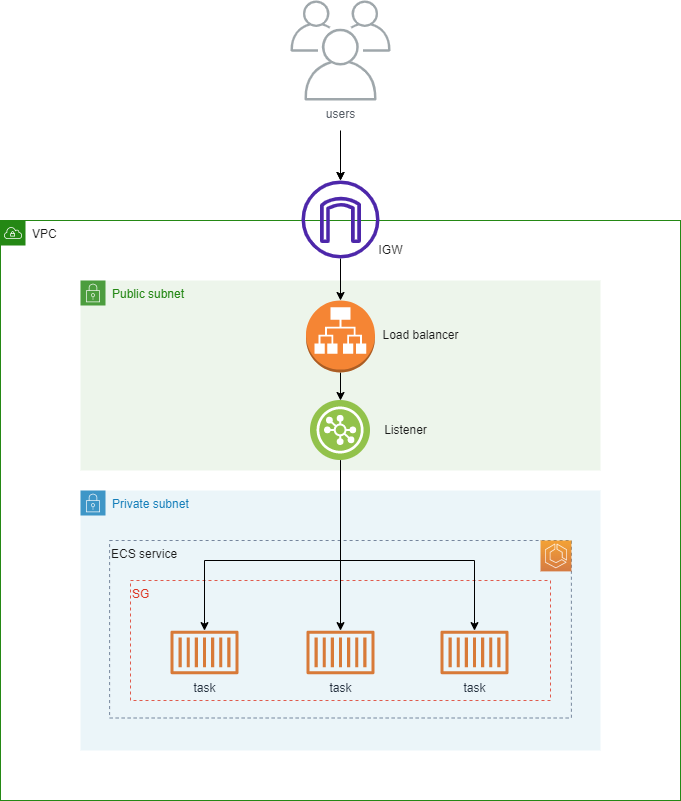

The diagram above was exported from draw.io. Its source (the exported page's mxGraphModel, read from the mxfile embedded in the PNG):
<mxGraphModel dx="1038" dy="2773" grid="1" gridSize="10" guides="1" tooltips="1" connect="1" arrows="1" fold="1" page="1" pageScale="1" pageWidth="850" pageHeight="1100" math="0" shadow="0">
  <root>
    <mxCell id="0" />
    <mxCell id="1" parent="0" />
    <mxCell id="ICqIGWtqNW3VAwkcAzVR-26" value="Public subnet" style="points=[[0,0],[0.25,0],[0.5,0],[0.75,0],[1,0],[1,0.25],[1,0.5],[1,0.75],[1,1],[0.75,1],[0.5,1],[0.25,1],[0,1],[0,0.75],[0,0.5],[0,0.25]];outlineConnect=0;gradientColor=none;html=1;whiteSpace=wrap;fontSize=12;fontStyle=0;container=1;pointerEvents=0;collapsible=0;recursiveResize=0;shape=mxgraph.aws4.group;grIcon=mxgraph.aws4.group_security_group;grStroke=0;strokeColor=#248814;fillColor=#E9F3E6;verticalAlign=top;align=left;spacingLeft=30;fontColor=#248814;dashed=0;opacity=80;shadow=0;" vertex="1" parent="1">
      <mxGeometry x="160" y="-1340" width="520" height="190" as="geometry" />
    </mxCell>
    <mxCell id="ICqIGWtqNW3VAwkcAzVR-2" value="&lt;font color=&quot;#1a1a1a&quot;&gt;VPC&lt;/font&gt;" style="points=[[0,0],[0.25,0],[0.5,0],[0.75,0],[1,0],[1,0.25],[1,0.5],[1,0.75],[1,1],[0.75,1],[0.5,1],[0.25,1],[0,1],[0,0.75],[0,0.5],[0,0.25]];outlineConnect=0;gradientColor=none;html=1;whiteSpace=wrap;fontSize=12;fontStyle=0;container=1;pointerEvents=0;collapsible=0;recursiveResize=0;shape=mxgraph.aws4.group;grIcon=mxgraph.aws4.group_vpc;strokeColor=#248814;fillColor=none;verticalAlign=top;align=left;spacingLeft=30;fontColor=#AAB7B8;dashed=0;" vertex="1" parent="1">
      <mxGeometry x="80" y="-1400" width="680" height="580" as="geometry" />
    </mxCell>
    <mxCell id="ICqIGWtqNW3VAwkcAzVR-27" value="Private subnet" style="points=[[0,0],[0.25,0],[0.5,0],[0.75,0],[1,0],[1,0.25],[1,0.5],[1,0.75],[1,1],[0.75,1],[0.5,1],[0.25,1],[0,1],[0,0.75],[0,0.5],[0,0.25]];outlineConnect=0;gradientColor=none;html=1;whiteSpace=wrap;fontSize=12;fontStyle=0;container=1;pointerEvents=0;collapsible=0;recursiveResize=0;shape=mxgraph.aws4.group;grIcon=mxgraph.aws4.group_security_group;grStroke=0;strokeColor=#147EBA;fillColor=#E6F2F8;verticalAlign=top;align=left;spacingLeft=30;fontColor=#147EBA;dashed=0;shadow=0;opacity=80;" vertex="1" parent="ICqIGWtqNW3VAwkcAzVR-2">
      <mxGeometry x="80" y="270" width="520" height="260" as="geometry" />
    </mxCell>
    <mxCell id="ICqIGWtqNW3VAwkcAzVR-28" value="ECS service" style="fillColor=none;strokeColor=#5A6C86;dashed=1;verticalAlign=top;fontStyle=0;fontColor=#1A1A1A;shadow=0;opacity=80;align=left;" vertex="1" parent="ICqIGWtqNW3VAwkcAzVR-27">
      <mxGeometry x="29.11" y="50" width="461.78" height="177.5" as="geometry" />
    </mxCell>
    <mxCell id="ICqIGWtqNW3VAwkcAzVR-32" value="SG" style="fillColor=none;strokeColor=#DD3522;verticalAlign=top;fontStyle=0;fontColor=#DD3522;shadow=0;dashed=1;opacity=80;align=left;" vertex="1" parent="ICqIGWtqNW3VAwkcAzVR-27">
      <mxGeometry x="50" y="90" width="420" height="120" as="geometry" />
    </mxCell>
    <mxCell id="ICqIGWtqNW3VAwkcAzVR-37" value="task" style="sketch=0;outlineConnect=0;fontColor=#232F3E;gradientColor=none;fillColor=#D45B07;strokeColor=none;dashed=0;verticalLabelPosition=bottom;verticalAlign=top;align=center;html=1;fontSize=12;fontStyle=0;aspect=fixed;pointerEvents=1;shape=mxgraph.aws4.container_1;shadow=0;opacity=80;" vertex="1" parent="ICqIGWtqNW3VAwkcAzVR-27">
      <mxGeometry x="226" y="140" width="68" height="43.92" as="geometry" />
    </mxCell>
    <mxCell id="ICqIGWtqNW3VAwkcAzVR-39" value="task" style="sketch=0;outlineConnect=0;fontColor=#232F3E;gradientColor=none;fillColor=#D45B07;strokeColor=none;dashed=0;verticalLabelPosition=bottom;verticalAlign=top;align=center;html=1;fontSize=12;fontStyle=0;aspect=fixed;pointerEvents=1;shape=mxgraph.aws4.container_1;shadow=0;opacity=80;" vertex="1" parent="ICqIGWtqNW3VAwkcAzVR-27">
      <mxGeometry x="90" y="140" width="68" height="43.92" as="geometry" />
    </mxCell>
    <mxCell id="ICqIGWtqNW3VAwkcAzVR-40" value="task" style="sketch=0;outlineConnect=0;fontColor=#232F3E;gradientColor=none;fillColor=#D45B07;strokeColor=none;dashed=0;verticalLabelPosition=bottom;verticalAlign=top;align=center;html=1;fontSize=12;fontStyle=0;aspect=fixed;pointerEvents=1;shape=mxgraph.aws4.container_1;shadow=0;opacity=80;" vertex="1" parent="ICqIGWtqNW3VAwkcAzVR-27">
      <mxGeometry x="360" y="140" width="68" height="43.92" as="geometry" />
    </mxCell>
    <mxCell id="ICqIGWtqNW3VAwkcAzVR-43" value="" style="sketch=0;points=[[0,0,0],[0.25,0,0],[0.5,0,0],[0.75,0,0],[1,0,0],[0,1,0],[0.25,1,0],[0.5,1,0],[0.75,1,0],[1,1,0],[0,0.25,0],[0,0.5,0],[0,0.75,0],[1,0.25,0],[1,0.5,0],[1,0.75,0]];outlineConnect=0;fontColor=#232F3E;gradientColor=#F78E04;gradientDirection=north;fillColor=#D05C17;strokeColor=#ffffff;dashed=0;verticalLabelPosition=bottom;verticalAlign=top;align=center;html=1;fontSize=12;fontStyle=0;aspect=fixed;shape=mxgraph.aws4.resourceIcon;resIcon=mxgraph.aws4.ecs;shadow=0;opacity=80;" vertex="1" parent="ICqIGWtqNW3VAwkcAzVR-27">
      <mxGeometry x="460" y="50" width="30.89" height="30.89" as="geometry" />
    </mxCell>
    <mxCell id="ICqIGWtqNW3VAwkcAzVR-25" value="" style="edgeStyle=orthogonalEdgeStyle;rounded=0;orthogonalLoop=1;jettySize=auto;html=1;fontColor=#1A1A1A;" edge="1" parent="ICqIGWtqNW3VAwkcAzVR-2" source="ICqIGWtqNW3VAwkcAzVR-3" target="ICqIGWtqNW3VAwkcAzVR-6">
      <mxGeometry relative="1" as="geometry" />
    </mxCell>
    <mxCell id="ICqIGWtqNW3VAwkcAzVR-3" value="" style="outlineConnect=0;dashed=0;verticalLabelPosition=bottom;verticalAlign=top;align=center;html=1;shape=mxgraph.aws3.application_load_balancer;fillColor=#F58534;gradientColor=none;shadow=0;" vertex="1" parent="ICqIGWtqNW3VAwkcAzVR-2">
      <mxGeometry x="305.5" y="80" width="69" height="72" as="geometry" />
    </mxCell>
    <mxCell id="ICqIGWtqNW3VAwkcAzVR-38" style="edgeStyle=orthogonalEdgeStyle;rounded=0;orthogonalLoop=1;jettySize=auto;html=1;fontColor=#1A1A1A;" edge="1" parent="ICqIGWtqNW3VAwkcAzVR-2" source="ICqIGWtqNW3VAwkcAzVR-6" target="ICqIGWtqNW3VAwkcAzVR-37">
      <mxGeometry relative="1" as="geometry" />
    </mxCell>
    <mxCell id="ICqIGWtqNW3VAwkcAzVR-41" style="edgeStyle=orthogonalEdgeStyle;rounded=0;orthogonalLoop=1;jettySize=auto;html=1;fontColor=#1A1A1A;" edge="1" parent="ICqIGWtqNW3VAwkcAzVR-2" source="ICqIGWtqNW3VAwkcAzVR-6" target="ICqIGWtqNW3VAwkcAzVR-39">
      <mxGeometry relative="1" as="geometry">
        <Array as="points">
          <mxPoint x="340" y="340" />
          <mxPoint x="204" y="340" />
        </Array>
      </mxGeometry>
    </mxCell>
    <mxCell id="ICqIGWtqNW3VAwkcAzVR-42" style="edgeStyle=orthogonalEdgeStyle;rounded=0;orthogonalLoop=1;jettySize=auto;html=1;fontColor=#1A1A1A;" edge="1" parent="ICqIGWtqNW3VAwkcAzVR-2" source="ICqIGWtqNW3VAwkcAzVR-6" target="ICqIGWtqNW3VAwkcAzVR-40">
      <mxGeometry relative="1" as="geometry">
        <Array as="points">
          <mxPoint x="340" y="340" />
          <mxPoint x="474" y="340" />
        </Array>
      </mxGeometry>
    </mxCell>
    <mxCell id="ICqIGWtqNW3VAwkcAzVR-6" value="" style="aspect=fixed;perimeter=ellipsePerimeter;html=1;align=center;shadow=0;dashed=0;fontColor=#4277BB;labelBackgroundColor=#ffffff;fontSize=12;spacingTop=3;image;image=img/lib/ibm/vpc/LoadBalancerListener.svg;" vertex="1" parent="ICqIGWtqNW3VAwkcAzVR-2">
      <mxGeometry x="310" y="180" width="60" height="60" as="geometry" />
    </mxCell>
    <mxCell id="ICqIGWtqNW3VAwkcAzVR-44" value="Load balancer" style="text;html=1;align=center;verticalAlign=middle;resizable=0;points=[];autosize=1;strokeColor=none;fillColor=none;fontColor=#1A1A1A;" vertex="1" parent="ICqIGWtqNW3VAwkcAzVR-2">
      <mxGeometry x="370" y="100" width="100" height="30" as="geometry" />
    </mxCell>
    <mxCell id="ICqIGWtqNW3VAwkcAzVR-45" value="Listener" style="text;html=1;align=center;verticalAlign=middle;resizable=0;points=[];autosize=1;strokeColor=none;fillColor=none;fontColor=#1A1A1A;" vertex="1" parent="ICqIGWtqNW3VAwkcAzVR-2">
      <mxGeometry x="370" y="195" width="70" height="30" as="geometry" />
    </mxCell>
    <mxCell id="ICqIGWtqNW3VAwkcAzVR-24" value="" style="edgeStyle=orthogonalEdgeStyle;rounded=0;orthogonalLoop=1;jettySize=auto;html=1;fontColor=#1A1A1A;" edge="1" parent="1" target="ICqIGWtqNW3VAwkcAzVR-22">
      <mxGeometry relative="1" as="geometry">
        <mxPoint x="420" y="-1490" as="sourcePoint" />
      </mxGeometry>
    </mxCell>
    <mxCell id="ICqIGWtqNW3VAwkcAzVR-5" style="edgeStyle=orthogonalEdgeStyle;rounded=0;orthogonalLoop=1;jettySize=auto;html=1;" edge="1" parent="1" target="ICqIGWtqNW3VAwkcAzVR-22">
      <mxGeometry relative="1" as="geometry">
        <mxPoint x="420" y="-1470" as="sourcePoint" />
      </mxGeometry>
    </mxCell>
    <mxCell id="ICqIGWtqNW3VAwkcAzVR-23" style="edgeStyle=orthogonalEdgeStyle;rounded=0;orthogonalLoop=1;jettySize=auto;html=1;fontColor=#1A1A1A;" edge="1" parent="1" source="ICqIGWtqNW3VAwkcAzVR-22" target="ICqIGWtqNW3VAwkcAzVR-3">
      <mxGeometry relative="1" as="geometry" />
    </mxCell>
    <mxCell id="ICqIGWtqNW3VAwkcAzVR-22" value="" style="sketch=0;outlineConnect=0;fontColor=#232F3E;gradientColor=none;fillColor=#4D27AA;strokeColor=none;dashed=0;verticalLabelPosition=bottom;verticalAlign=top;align=center;html=1;fontSize=12;fontStyle=0;aspect=fixed;pointerEvents=1;shape=mxgraph.aws4.internet_gateway;" vertex="1" parent="1">
      <mxGeometry x="381" y="-1440" width="78" height="78" as="geometry" />
    </mxCell>
    <mxCell id="ICqIGWtqNW3VAwkcAzVR-46" value="IGW" style="text;html=1;align=center;verticalAlign=middle;resizable=0;points=[];autosize=1;strokeColor=none;fillColor=none;fontColor=#1A1A1A;" vertex="1" parent="1">
      <mxGeometry x="445" y="-1385" width="50" height="30" as="geometry" />
    </mxCell>
    <mxCell id="ICqIGWtqNW3VAwkcAzVR-47" value="users" style="sketch=0;outlineConnect=0;gradientColor=none;fontColor=#545B64;strokeColor=none;fillColor=#879196;dashed=0;verticalLabelPosition=bottom;verticalAlign=top;align=center;html=1;fontSize=12;fontStyle=0;aspect=fixed;shape=mxgraph.aws4.illustration_users;pointerEvents=1;shadow=0;opacity=80;" vertex="1" parent="1">
      <mxGeometry x="370" y="-1620" width="100" height="100" as="geometry" />
    </mxCell>
  </root>
</mxGraphModel>